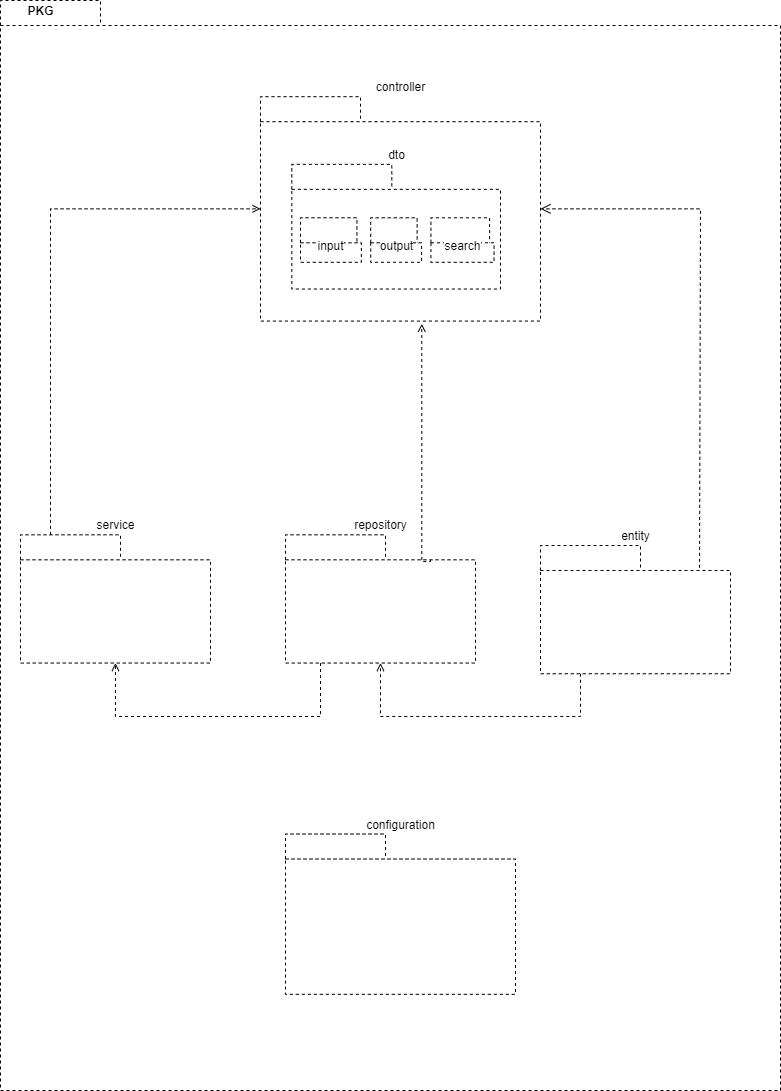

The diagram above was exported from draw.io. Its source (the exported page's mxGraphModel, read from the mxfile embedded in the PNG):
<mxGraphModel dx="3234" dy="958" grid="1" gridSize="10" guides="1" tooltips="1" connect="1" arrows="1" fold="1" page="1" pageScale="1" pageWidth="827" pageHeight="1169" background="#ffffff" math="0" shadow="0">
  <root>
    <mxCell id="0" />
    <mxCell id="1" parent="0" />
    <mxCell id="ruKixfLNPUXpl4Eip4oS-54" value="" style="group" vertex="1" connectable="0" parent="1">
      <mxGeometry x="-1630" y="30" width="780" height="1090" as="geometry" />
    </mxCell>
    <mxCell id="ruKixfLNPUXpl4Eip4oS-4" value="" style="shape=folder;spacingTop=10;tabWidth=100;tabHeight=25;tabPosition=left;html=1;dashed=1;labelBackgroundColor=#FFFFFF;" vertex="1" parent="ruKixfLNPUXpl4Eip4oS-54">
      <mxGeometry width="780" height="1090" as="geometry" />
    </mxCell>
    <mxCell id="ruKixfLNPUXpl4Eip4oS-5" value="&lt;b&gt;PKG&lt;/b&gt;" style="text;html=1;align=center;verticalAlign=middle;resizable=0;points=[];autosize=1;fontColor=#000000;" vertex="1" parent="ruKixfLNPUXpl4Eip4oS-54">
      <mxGeometry x="20" width="40" height="20" as="geometry" />
    </mxCell>
    <mxCell id="ruKixfLNPUXpl4Eip4oS-20" value="&lt;span style=&quot;background-color: rgb(255 , 255 , 255)&quot;&gt;configuration&lt;/span&gt;" style="shape=folder;spacingTop=10;tabWidth=100;tabHeight=25;tabPosition=left;html=1;dashed=1;labelBackgroundColor=#E3E3E3;fontColor=#000000;labelPosition=center;verticalLabelPosition=top;align=center;verticalAlign=bottom;" vertex="1" parent="ruKixfLNPUXpl4Eip4oS-54">
      <mxGeometry x="285" y="833.5294117647059" width="230" height="160.29411764705884" as="geometry" />
    </mxCell>
    <mxCell id="ruKixfLNPUXpl4Eip4oS-37" value="&lt;span style=&quot;background-color: rgb(255 , 255 , 255)&quot;&gt;entity&lt;/span&gt;" style="shape=folder;spacingTop=10;tabWidth=100;tabHeight=25;tabPosition=left;html=1;dashed=1;labelBackgroundColor=#E3E3E3;fontColor=#000000;labelPosition=center;verticalLabelPosition=top;align=center;verticalAlign=bottom;" vertex="1" parent="ruKixfLNPUXpl4Eip4oS-54">
      <mxGeometry x="540" y="545" width="190" height="128.23529411764707" as="geometry" />
    </mxCell>
    <mxCell id="ruKixfLNPUXpl4Eip4oS-38" value="" style="group" vertex="1" connectable="0" parent="ruKixfLNPUXpl4Eip4oS-54">
      <mxGeometry x="260" y="96.1764705882353" width="280" height="224.41176470588238" as="geometry" />
    </mxCell>
    <mxCell id="ruKixfLNPUXpl4Eip4oS-18" value="controller" style="shape=folder;spacingTop=10;tabWidth=100;tabHeight=25;tabPosition=left;html=1;dashed=1;labelBackgroundColor=none;fontColor=#000000;labelPosition=center;verticalLabelPosition=top;align=center;verticalAlign=bottom;" vertex="1" parent="ruKixfLNPUXpl4Eip4oS-38">
      <mxGeometry width="280" height="224.41176470588238" as="geometry" />
    </mxCell>
    <mxCell id="ruKixfLNPUXpl4Eip4oS-33" value="" style="group" vertex="1" connectable="0" parent="ruKixfLNPUXpl4Eip4oS-38">
      <mxGeometry x="40" y="85.49019607843137" width="200" height="106.86274509803923" as="geometry" />
    </mxCell>
    <mxCell id="ruKixfLNPUXpl4Eip4oS-26" value="" style="group;labelBackgroundColor=#ffffff;" vertex="1" connectable="0" parent="ruKixfLNPUXpl4Eip4oS-33">
      <mxGeometry x="26.08695652173913" width="173.91304347826087" height="106.86274509803923" as="geometry" />
    </mxCell>
    <mxCell id="ruKixfLNPUXpl4Eip4oS-32" value="" style="group" vertex="1" connectable="0" parent="ruKixfLNPUXpl4Eip4oS-26">
      <mxGeometry x="-34.78260869565217" y="-17.81045751633987" width="208.69565217391303" height="124.6732026143791" as="geometry" />
    </mxCell>
    <mxCell id="ruKixfLNPUXpl4Eip4oS-19" value="&lt;span style=&quot;background-color: rgb(255 , 255 , 255)&quot;&gt;dto&lt;/span&gt;" style="shape=folder;spacingTop=10;tabWidth=100;tabHeight=25;tabPosition=left;html=1;dashed=1;labelBackgroundColor=#E3E3E3;fontColor=#000000;textDirection=ltr;labelPosition=center;verticalLabelPosition=top;align=center;verticalAlign=bottom;" vertex="1" parent="ruKixfLNPUXpl4Eip4oS-32">
      <mxGeometry width="208.69565217391303" height="124.6732026143791" as="geometry" />
    </mxCell>
    <mxCell id="ruKixfLNPUXpl4Eip4oS-24" value="&lt;span style=&quot;background-color: rgb(255 , 255 , 255)&quot;&gt;output&lt;/span&gt;" style="shape=folder;spacingTop=10;tabWidth=100;tabHeight=25;tabPosition=left;html=1;dashed=1;labelBackgroundColor=#E3E3E3;fontColor=#000000;" vertex="1" parent="ruKixfLNPUXpl4Eip4oS-32">
      <mxGeometry x="78.90434782608696" y="53.43137254901961" width="50.88695652173913" height="44.52614379084968" as="geometry" />
    </mxCell>
    <mxCell id="ruKixfLNPUXpl4Eip4oS-25" value="&lt;span style=&quot;background-color: rgb(255 , 255 , 255)&quot;&gt;search&lt;br&gt;&lt;/span&gt;" style="shape=folder;spacingTop=10;tabWidth=100;tabHeight=25;tabPosition=left;html=1;dashed=1;labelBackgroundColor=#E3E3E3;fontColor=#000000;" vertex="1" parent="ruKixfLNPUXpl4Eip4oS-32">
      <mxGeometry x="139.1304347826087" y="53.43137254901961" width="63.12173913043478" height="44.52614379084968" as="geometry" />
    </mxCell>
    <mxCell id="ruKixfLNPUXpl4Eip4oS-22" value="&lt;span style=&quot;background-color: rgb(255 , 255 , 255)&quot;&gt;input&lt;/span&gt;" style="shape=folder;spacingTop=10;tabWidth=100;tabHeight=25;tabPosition=left;html=1;dashed=1;labelBackgroundColor=#E3E3E3;fontColor=#000000;" vertex="1" parent="ruKixfLNPUXpl4Eip4oS-33">
      <mxGeometry y="35.62091503267974" width="60.869565217391305" height="44.52614379084968" as="geometry" />
    </mxCell>
    <mxCell id="ruKixfLNPUXpl4Eip4oS-44" value="&lt;span style=&quot;background-color: rgb(255 , 255 , 255)&quot;&gt;service&lt;/span&gt;" style="shape=folder;spacingTop=10;tabWidth=100;tabHeight=25;tabPosition=left;html=1;dashed=1;labelBackgroundColor=#E3E3E3;fontColor=#000000;labelPosition=center;verticalLabelPosition=top;align=center;verticalAlign=bottom;" vertex="1" parent="ruKixfLNPUXpl4Eip4oS-54">
      <mxGeometry x="20" y="534.313725490196" width="190" height="128.23529411764707" as="geometry" />
    </mxCell>
    <mxCell id="ruKixfLNPUXpl4Eip4oS-48" style="edgeStyle=orthogonalEdgeStyle;rounded=0;orthogonalLoop=1;jettySize=auto;html=1;fontColor=#000000;dashed=1;endArrow=open;endFill=0;" edge="1" parent="ruKixfLNPUXpl4Eip4oS-54" source="ruKixfLNPUXpl4Eip4oS-47" target="ruKixfLNPUXpl4Eip4oS-44">
      <mxGeometry relative="1" as="geometry">
        <mxPoint x="360" y="619.8039215686275" as="sourcePoint" />
        <Array as="points">
          <mxPoint x="320" y="715.9803921568628" />
          <mxPoint x="115" y="715.9803921568628" />
        </Array>
      </mxGeometry>
    </mxCell>
    <mxCell id="ruKixfLNPUXpl4Eip4oS-47" value="&lt;span style=&quot;background-color: rgb(255 , 255 , 255)&quot;&gt;repository&lt;/span&gt;" style="shape=folder;spacingTop=10;tabWidth=100;tabHeight=25;tabPosition=left;html=1;dashed=1;labelBackgroundColor=#E3E3E3;fontColor=#000000;labelPosition=center;verticalLabelPosition=top;align=center;verticalAlign=bottom;" vertex="1" parent="ruKixfLNPUXpl4Eip4oS-54">
      <mxGeometry x="285" y="534.313725490196" width="190" height="128.23529411764707" as="geometry" />
    </mxCell>
    <mxCell id="ruKixfLNPUXpl4Eip4oS-49" style="edgeStyle=orthogonalEdgeStyle;rounded=0;orthogonalLoop=1;jettySize=auto;html=1;fontColor=#000000;dashed=1;endArrow=open;endFill=0;" edge="1" parent="ruKixfLNPUXpl4Eip4oS-54" source="ruKixfLNPUXpl4Eip4oS-37" target="ruKixfLNPUXpl4Eip4oS-47">
      <mxGeometry relative="1" as="geometry">
        <mxPoint x="615" y="705.2941176470589" as="sourcePoint" />
        <mxPoint x="495" y="598.4313725490197" as="targetPoint" />
        <Array as="points">
          <mxPoint x="580" y="715.9803921568628" />
        </Array>
      </mxGeometry>
    </mxCell>
    <mxCell id="ruKixfLNPUXpl4Eip4oS-50" style="edgeStyle=orthogonalEdgeStyle;rounded=0;orthogonalLoop=1;jettySize=auto;html=1;fontColor=#000000;dashed=1;endArrow=open;endFill=0;" edge="1" parent="ruKixfLNPUXpl4Eip4oS-54" source="ruKixfLNPUXpl4Eip4oS-44" target="ruKixfLNPUXpl4Eip4oS-18">
      <mxGeometry relative="1" as="geometry">
        <mxPoint x="280" y="566.3725490196078" as="sourcePoint" />
        <mxPoint x="400" y="566.3725490196078" as="targetPoint" />
        <Array as="points">
          <mxPoint x="50" y="208.38235294117646" />
        </Array>
      </mxGeometry>
    </mxCell>
    <mxCell id="ruKixfLNPUXpl4Eip4oS-52" style="edgeStyle=orthogonalEdgeStyle;rounded=0;orthogonalLoop=1;jettySize=auto;html=1;fontColor=#000000;dashed=1;endArrow=open;endFill=0;entryX=0.576;entryY=1.012;entryDx=0;entryDy=0;entryPerimeter=0;exitX=0;exitY=0;exitDx=145;exitDy=25;exitPerimeter=0;" edge="1" parent="ruKixfLNPUXpl4Eip4oS-54" source="ruKixfLNPUXpl4Eip4oS-47" target="ruKixfLNPUXpl4Eip4oS-18">
      <mxGeometry relative="1" as="geometry">
        <mxPoint x="60.00000000000023" y="545" as="sourcePoint" />
        <mxPoint x="390" y="331.27450980392155" as="targetPoint" />
        <Array as="points">
          <mxPoint x="421" y="561.0294117647059" />
        </Array>
      </mxGeometry>
    </mxCell>
    <mxCell id="ruKixfLNPUXpl4Eip4oS-53" style="edgeStyle=orthogonalEdgeStyle;rounded=0;orthogonalLoop=1;jettySize=auto;html=1;fontColor=#000000;dashed=1;endArrow=open;endFill=0;endSize=8;exitX=0.837;exitY=0.174;exitDx=0;exitDy=0;exitPerimeter=0;" edge="1" parent="ruKixfLNPUXpl4Eip4oS-54" source="ruKixfLNPUXpl4Eip4oS-37" target="ruKixfLNPUXpl4Eip4oS-18">
      <mxGeometry relative="1" as="geometry">
        <mxPoint x="700" y="555.686274509804" as="sourcePoint" />
        <mxPoint x="700.2199999999998" y="338.7549019607843" as="targetPoint" />
        <Array as="points">
          <mxPoint x="700" y="208.38235294117646" />
        </Array>
      </mxGeometry>
    </mxCell>
  </root>
</mxGraphModel>